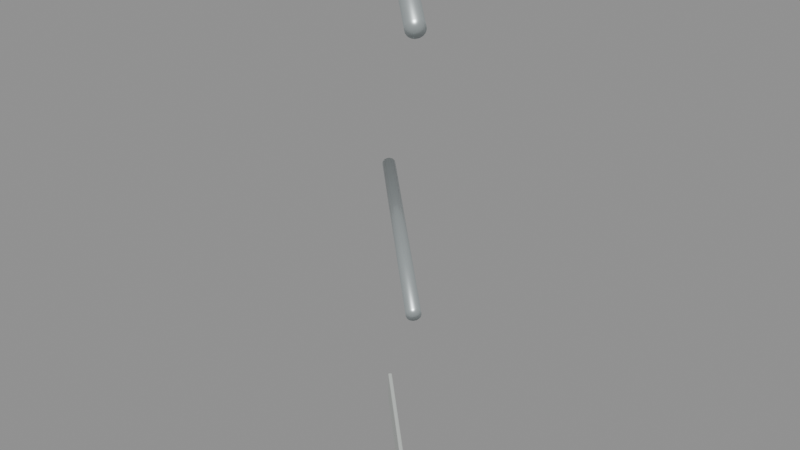 # Source: rail_45_starboard_rise_4.blend  (saved by Blender 5.2.45; exported with 4.5.12 LTS)
import bpy
from mathutils import Matrix  # noqa: F401  (used for matrix-valued properties, if any)

bpy.ops.wm.read_factory_settings(use_empty=True)
scene = bpy.context.scene
scene.name = 'rail_45_starboard_rise_4'

# ---- materials (node trees are filled in below, after node groups)
mat_galvanized_marine_rail = bpy.data.materials.new('Galvanized marine rail')
mat_galvanized_marine_rail.diffuse_color = (0.58, 0.64, 0.65, 1.0)
mat_warm_white_painted_steel = bpy.data.materials.new('Warm white painted steel')
mat_warm_white_painted_steel.diffuse_color = (0.74, 0.78, 0.75, 1.0)

# ---- material node trees
mat_galvanized_marine_rail.use_nodes = True; mat_galvanized_marine_rail.node_tree.nodes.clear()
_N = mat_galvanized_marine_rail.node_tree.nodes; _L = mat_galvanized_marine_rail.node_tree.links
n0 = _N.new('ShaderNodeBsdfPrincipled'); n0.name = 'Principled BSDF'; n0.location = (-200, 100)
n0.inputs[0].default_value = (0.58, 0.64, 0.65, 1.0)
n0.inputs[1].default_value = 0.72
n0.inputs[2].default_value = 0.34
n0.inputs[10].default_value = 0.005
n1 = _N.new('ShaderNodeOutputMaterial'); n1.name = 'Material Output'; n1.location = (200, 100)
_L.new(n0.outputs[0], n1.inputs[0])
n1.is_active_output = True
mat_warm_white_painted_steel.use_nodes = True; mat_warm_white_painted_steel.node_tree.nodes.clear()
_N = mat_warm_white_painted_steel.node_tree.nodes; _L = mat_warm_white_painted_steel.node_tree.links
n0 = _N.new('ShaderNodeBsdfPrincipled'); n0.name = 'Principled BSDF'; n0.location = (-200, 100)
n0.inputs[0].default_value = (0.74, 0.78, 0.75, 1.0)
n0.inputs[1].default_value = 0.3
n0.inputs[2].default_value = 0.42
n0.inputs[10].default_value = 0.005
n1 = _N.new('ShaderNodeOutputMaterial'); n1.name = 'Material Output'; n1.location = (200, 100)
_L.new(n0.outputs[0], n1.inputs[0])
n1.is_active_output = True

# ---- meshes
me_cylinder_028 = bpy.data.meshes.new('Cylinder.028')
me_cylinder_028.from_pydata([(0.0, 0.024, -0.3614), (0.0, 0.024, 0.3614), (0.009184, 0.02217, -0.3614), (0.009184, 0.02217, 0.3614), (0.01697, 0.01697, -0.3614), (0.01697, 0.01697, 0.3614), (0.02217, 0.009184, -0.3614), (0.02217, 0.009184, 0.3614), (0.024, 0.0, -0.3614), (0.024, 0.0, 0.3614), (0.02217, -0.009184, -0.3614), (0.02217, -0.009184, 0.3614), (0.01697, -0.01697, -0.3614), (0.01697, -0.01697, 0.3614), (0.009184, -0.02217, -0.3614), (0.009184, -0.02217, 0.3614), (0.0, -0.024, -0.3614), (0.0, -0.024, 0.3614), (-0.009184, -0.02217, -0.3614), (-0.009184, -0.02217, 0.3614), (-0.01697, -0.01697, -0.3614), (-0.01697, -0.01697, 0.3614), (-0.02217, -0.009184, -0.3614), (-0.02217, -0.009184, 0.3614), (-0.024, 0.0, -0.3614), (-0.024, 0.0, 0.3614), (-0.02217, 0.009184, -0.3614), (-0.02217, 0.009184, 0.3614), (-0.01697, 0.01697, -0.3614), (-0.01697, 0.01697, 0.3614), (-0.009184, 0.02217, -0.3614), (-0.009184, 0.02217, 0.3614)], [], [(0, 1, 3, 2), (2, 3, 5, 4), (4, 5, 7, 6), (6, 7, 9, 8), (8, 9, 11, 10), (10, 11, 13, 12), (12, 13, 15, 14), (14, 15, 17, 16), (16, 17, 19, 18), (18, 19, 21, 20), (20, 21, 23, 22), (22, 23, 25, 24), (24, 25, 27, 26), (26, 27, 29, 28), (3, 1, 31, 29, 27, 25, 23, 21, 19, 17, 15, 13, 11, 9, 7, 5), (28, 29, 31, 30), (30, 31, 1, 0), (0, 2, 4, 6, 8, 10, 12, 14, 16, 18, 20, 22, 24, 26, 28, 30)])
me_cylinder_028.polygons.foreach_set('use_smooth', [True] * 18)
_uv = me_cylinder_028.uv_layers.new(name='UVMap')
_uv.uv.foreach_set('vector', [1.0, 0.5, 1.0, 1.0, 0.9375, 1.0, 0.9375, 0.5, 0.9375, 0.5, 0.9375, 1.0, 0.875, 1.0, 0.875, 0.5, 0.875, 0.5, 0.875, 1.0, 0.8125, 1.0, 0.8125, 0.5, 0.8125, 0.5, 0.8125, 1.0, 0.75, 1.0, 0.75, 0.5, 0.75, 0.5, 0.75, 1.0, 0.6875, 1.0, 0.6875, 0.5, 0.6875, 0.5, 0.6875, 1.0, 0.625, 1.0, 0.625, 0.5, 0.625, 0.5, 0.625, 1.0, 0.5625, 1.0, 0.5625, 0.5, 0.5625, 0.5, 0.5625, 1.0, 0.5, 1.0, 0.5, 0.5, 0.5, 0.5, 0.5, 1.0, 0.4375, 1.0, 0.4375, 0.5, 0.4375, 0.5, 0.4375, 1.0, 0.375, 1.0, 0.375, 0.5, 0.375, 0.5, 0.375, 1.0, 0.3125, 1.0, 0.3125, 0.5, 0.3125, 0.5, 0.3125, 1.0, 0.25, 1.0, 0.25, 0.5, 0.25, 0.5, 0.25, 1.0, 0.1875, 1.0, 0.1875, 0.5, 0.1875, 0.5, 0.1875, 1.0, 0.125, 1.0, 0.125, 0.5, 0.3418, 0.4717, 0.25, 0.49, 0.1582, 0.4717, 0.08029, 0.4197, 0.02827, 0.3418, 0.01, 0.25, 0.02827, 0.1582, 0.08029, 0.08029, 0.1582, 0.02827, 0.25, 0.01, 0.3418, 0.02827, 0.4197, 0.08029, 0.4717, 0.1582, 0.49, 0.25, 0.4717, 0.3418, 0.4197, 0.4197, 0.125, 0.5, 0.125, 1.0, 0.0625, 1.0, 0.0625, 0.5, 0.0625, 0.5, 0.0625, 1.0, 0.0, 1.0, 0.0, 0.5, 0.75, 0.49, 0.8418, 0.4717, 0.9197, 0.4197, 0.9717, 0.3418, 0.99, 0.25, 0.9717, 0.1582, 0.9197, 0.08029, 0.8418, 0.02827, 0.75, 0.01, 0.6582, 0.02827, 0.5803, 0.08029, 0.5283, 0.1582, 0.51, 0.25, 0.5283, 0.3418, 0.5803, 0.4197, 0.6582, 0.4717])
me_cylinder_028.materials.append(mat_galvanized_marine_rail)
me_cylinder_028.update()
me_cylinder_029 = bpy.data.meshes.new('Cylinder.029')
me_cylinder_029.from_pydata([(0.0, 0.019, -0.3557), (0.0, 0.019, 0.3557), (0.007271, 0.01755, -0.3557), (0.007271, 0.01755, 0.3557), (0.01344, 0.01344, -0.3557), (0.01344, 0.01344, 0.3557), (0.01755, 0.007271, -0.3557), (0.01755, 0.007271, 0.3557), (0.019, 0.0, -0.3557), (0.019, 0.0, 0.3557), (0.01755, -0.007271, -0.3557), (0.01755, -0.007271, 0.3557), (0.01344, -0.01344, -0.3557), (0.01344, -0.01344, 0.3557), (0.007271, -0.01755, -0.3557), (0.007271, -0.01755, 0.3557), (0.0, -0.019, -0.3557), (0.0, -0.019, 0.3557), (-0.007271, -0.01755, -0.3557), (-0.007271, -0.01755, 0.3557), (-0.01344, -0.01344, -0.3557), (-0.01344, -0.01344, 0.3557), (-0.01755, -0.007271, -0.3557), (-0.01755, -0.007271, 0.3557), (-0.019, 0.0, -0.3557), (-0.019, 0.0, 0.3557), (-0.01755, 0.007271, -0.3557), (-0.01755, 0.007271, 0.3557), (-0.01344, 0.01344, -0.3557), (-0.01344, 0.01344, 0.3557), (-0.007271, 0.01755, -0.3557), (-0.007271, 0.01755, 0.3557)], [], [(0, 1, 3, 2), (2, 3, 5, 4), (4, 5, 7, 6), (6, 7, 9, 8), (8, 9, 11, 10), (10, 11, 13, 12), (12, 13, 15, 14), (14, 15, 17, 16), (16, 17, 19, 18), (18, 19, 21, 20), (20, 21, 23, 22), (22, 23, 25, 24), (24, 25, 27, 26), (26, 27, 29, 28), (3, 1, 31, 29, 27, 25, 23, 21, 19, 17, 15, 13, 11, 9, 7, 5), (28, 29, 31, 30), (30, 31, 1, 0), (0, 2, 4, 6, 8, 10, 12, 14, 16, 18, 20, 22, 24, 26, 28, 30)])
me_cylinder_029.polygons.foreach_set('use_smooth', [True] * 18)
_uv = me_cylinder_029.uv_layers.new(name='UVMap')
_uv.uv.foreach_set('vector', [1.0, 0.5, 1.0, 1.0, 0.9375, 1.0, 0.9375, 0.5, 0.9375, 0.5, 0.9375, 1.0, 0.875, 1.0, 0.875, 0.5, 0.875, 0.5, 0.875, 1.0, 0.8125, 1.0, 0.8125, 0.5, 0.8125, 0.5, 0.8125, 1.0, 0.75, 1.0, 0.75, 0.5, 0.75, 0.5, 0.75, 1.0, 0.6875, 1.0, 0.6875, 0.5, 0.6875, 0.5, 0.6875, 1.0, 0.625, 1.0, 0.625, 0.5, 0.625, 0.5, 0.625, 1.0, 0.5625, 1.0, 0.5625, 0.5, 0.5625, 0.5, 0.5625, 1.0, 0.5, 1.0, 0.5, 0.5, 0.5, 0.5, 0.5, 1.0, 0.4375, 1.0, 0.4375, 0.5, 0.4375, 0.5, 0.4375, 1.0, 0.375, 1.0, 0.375, 0.5, 0.375, 0.5, 0.375, 1.0, 0.3125, 1.0, 0.3125, 0.5, 0.3125, 0.5, 0.3125, 1.0, 0.25, 1.0, 0.25, 0.5, 0.25, 0.5, 0.25, 1.0, 0.1875, 1.0, 0.1875, 0.5, 0.1875, 0.5, 0.1875, 1.0, 0.125, 1.0, 0.125, 0.5, 0.3418, 0.4717, 0.25, 0.49, 0.1582, 0.4717, 0.08029, 0.4197, 0.02827, 0.3418, 0.01, 0.25, 0.02827, 0.1582, 0.08029, 0.08029, 0.1582, 0.02827, 0.25, 0.01, 0.3418, 0.02827, 0.4197, 0.08029, 0.4717, 0.1582, 0.49, 0.25, 0.4717, 0.3418, 0.4197, 0.4197, 0.125, 0.5, 0.125, 1.0, 0.0625, 1.0, 0.0625, 0.5, 0.0625, 0.5, 0.0625, 1.0, 0.0, 1.0, 0.0, 0.5, 0.75, 0.49, 0.8418, 0.4717, 0.9197, 0.4197, 0.9717, 0.3418, 0.99, 0.25, 0.9717, 0.1582, 0.9197, 0.08029, 0.8418, 0.02827, 0.75, 0.01, 0.6582, 0.02827, 0.5803, 0.08029, 0.5283, 0.1582, 0.51, 0.25, 0.5283, 0.3418, 0.5803, 0.4197, 0.6582, 0.4717])
me_cylinder_029.materials.append(mat_galvanized_marine_rail)
me_cylinder_029.update()
me_toe_plate_014 = bpy.data.meshes.new('Toe plate.014')
me_toe_plate_014.from_pydata([(-0.002121, -0.002121, 0.003), (-0.006364, -0.002121, 0.003), (-0.004243, 2.328e-10, 0.0), (-0.004243, -0.003, 0.003), (-0.004243, -0.002449, 0.001268), (-0.005743, -0.0015, 0.0008787), (-0.002743, -0.0015, 0.0008787), (-0.5021, 0.4979, 0.003), (-0.5, 0.4958, 0.0), (-0.5021, 0.4936, 0.003), (-0.5015, 0.4973, 0.0008787), (-0.5024, 0.4958, 0.001268), (-0.5015, 0.4943, 0.0008787), (-0.503, 0.4958, 0.003), (-0.5, 0.4958, 0.1), (-0.5021, 0.4979, 0.097), (-0.5021, 0.4936, 0.097), (-0.5015, 0.4973, 0.09912), (-0.5024, 0.4958, 0.09873), (-0.503, 0.4958, 0.097), (-0.5015, 0.4943, 0.09912), (-0.002121, -0.002121, 0.097), (-0.004243, 2.328e-10, 0.1), (-0.006364, -0.002121, 0.097), (-0.002743, -0.0015, 0.09912), (-0.004243, -0.002449, 0.09873), (-0.005743, -0.0015, 0.09912), (-0.004243, -0.003, 0.097), (0.002121, 0.002121, 0.003), (-2.328e-10, 0.004243, 0.0), (0.002121, 0.006364, 0.003), (0.0015, 0.002743, 0.0008787), (0.002449, 0.004243, 0.001268), (0.0015, 0.005743, 0.0008787), (0.003, 0.004243, 0.003), (-0.4958, 0.5, 0.0), (-0.4979, 0.5021, 0.003), (-0.4936, 0.5021, 0.003), (-0.4973, 0.5015, 0.0008787), (-0.4958, 0.5024, 0.001268), (-0.4958, 0.503, 0.003), (-0.4943, 0.5015, 0.0008787), (-0.4979, 0.5021, 0.097), (-0.4958, 0.5, 0.1), (-0.4936, 0.5021, 0.097), (-0.4973, 0.5015, 0.09912), (-0.4958, 0.5024, 0.09873), (-0.4943, 0.5015, 0.09912), (-0.4958, 0.503, 0.097), (0.002121, 0.002121, 0.097), (0.002121, 0.006364, 0.097), (-2.328e-10, 0.004243, 0.1), (0.003, 0.004243, 0.097), (0.002449, 0.004243, 0.09873), (0.0015, 0.005743, 0.09912), (0.0015, 0.002743, 0.09912)], [], [(0, 3, 4, 6), (1, 5, 4, 3), (2, 6, 4, 5), (7, 10, 11, 13), (8, 12, 11, 10), (9, 13, 11, 12), (14, 17, 18, 20), (15, 19, 18, 17), (16, 20, 18, 19), (21, 24, 25, 27), (22, 26, 25, 24), (23, 27, 25, 26), (28, 31, 32, 34), (29, 33, 32, 31), (30, 34, 32, 33), (35, 38, 39, 41), (36, 40, 39, 38), (37, 41, 39, 40), (42, 45, 46, 48), (43, 47, 46, 45), (44, 48, 46, 47), (49, 52, 53, 55), (50, 54, 53, 52), (51, 55, 53, 54), (0, 21, 27, 3), (3, 27, 23, 1), (16, 23, 26, 20), (20, 26, 22, 14), (9, 16, 19, 13), (13, 19, 15, 7), (1, 9, 12, 5), (5, 12, 8, 2), (30, 50, 52, 34), (34, 52, 49, 28), (29, 35, 41, 33), (33, 41, 37, 30), (36, 42, 48, 40), (40, 48, 44, 37), (43, 51, 54, 47), (47, 54, 50, 44), (2, 29, 31, 6), (6, 31, 28, 0), (7, 36, 38, 10), (10, 38, 35, 8), (14, 43, 45, 17), (17, 45, 42, 15), (21, 49, 55, 24), (24, 55, 51, 22), (21, 0, 28, 49), (23, 16, 9, 1), (2, 8, 35, 29), (7, 15, 42, 36), (14, 22, 51, 43), (30, 37, 44, 50)])
me_toe_plate_014.materials.append(mat_warm_white_painted_steel)
me_toe_plate_014.update()

# ---- objects
ob_top_rail_014 = bpy.data.objects.new('Top rail.014', me_cylinder_028)
ob_mid_rail_014 = bpy.data.objects.new('Mid rail.014', me_cylinder_029)
ob_toe_plate_014 = bpy.data.objects.new('Toe plate.014', me_toe_plate_014)
ob_socketstart_014 = bpy.data.objects.new('SocketStart.014', None)
ob_socketend_014 = bpy.data.objects.new('SocketEnd.014', None)

# ---- transforms, parenting, visibility, modifiers, constraints
ob_top_rail_014.location = (-0.25, 0.25, 1.525)
ob_top_rail_014.rotation_euler = (1.362, -5.767e-09, -2.356)
ob_mid_rail_014.location = (-0.25, 0.25, 0.793)
ob_mid_rail_014.rotation_euler = (1.461, 7.32e-08, -2.356)
ob_toe_plate_014.location = (0.0, 0.0, 0.0)
ob_socketstart_014.location = (0.0, 0.0, 0.0)
ob_socketstart_014.empty_display_size = 0.08
ob_socketend_014.location = (-0.5, 0.5, 0.0)
ob_socketend_014.empty_display_size = 0.08

# ---- collection membership
scene.collection.objects.link(ob_top_rail_014)
scene.collection.objects.link(ob_mid_rail_014)
scene.collection.objects.link(ob_toe_plate_014)
scene.collection.objects.link(ob_socketstart_014)
scene.collection.objects.link(ob_socketend_014)

# ---- scene / render settings (as saved in the file)
scene.frame_start = 1; scene.frame_end = 250; scene.frame_set(1)
scene.render.engine = 'BLENDER_EEVEE_NEXT'
scene.render.image_settings.exr_codec = 'NONE'
scene.render.use_bake_clear = False
scene.render.bake_margin = 0
scene.render.bake_bias = 0.0
scene.render.bake_samples = 0
scene.render.simplify_subdivision_render = 0
scene.render.simplify_child_particles_render = 0.0
scene.render.compositor_device = 'GPU'
scene.eevee.use_volume_custom_range = False
scene.eevee.gtao_distance = 0.0
scene.eevee.use_fast_gi = False
scene.eevee.fast_gi_thickness_near = 0.1
scene.eevee.fast_gi_thickness_far = 0.0
scene.eevee.ray_tracing_options.screen_trace_thickness = 0.1
bpy.context.view_layer.update()

# ---- added for rendering (the .blend has no active camera and no usable light): camera, sun + grey world if the file has none
cam_auto = bpy.data.cameras.new('AutoCamera')
cam_auto.lens = 50.0
cam_auto.sensor_width = 36.0
cam_auto.clip_end = 1000.0
ob_auto_camera = bpy.data.objects.new('AutoCamera', cam_auto)
scene.collection.objects.link(ob_auto_camera)
ob_auto_camera.location = (1.41052, -1.74262, 2.14015)
ob_auto_camera.rotation_euler = (1.09748, -7.21219e-08, 0.694738)
scene.camera = ob_auto_camera
light_auto_sun = bpy.data.lights.new('AutoSun', 'SUN')
light_auto_sun.energy = 3.0
light_auto_sun.angle = 0.0523599
ob_auto_sun = bpy.data.objects.new('AutoSun', light_auto_sun)
scene.collection.objects.link(ob_auto_sun)
ob_auto_sun.rotation_euler = (0.872665, 0.174533, 0.523599)
if scene.world is None:
    world_auto = bpy.data.worlds.new('AutoWorld')
    world_auto.color = (0.3, 0.3, 0.3)
    scene.world = world_auto
bpy.context.view_layer.update()
